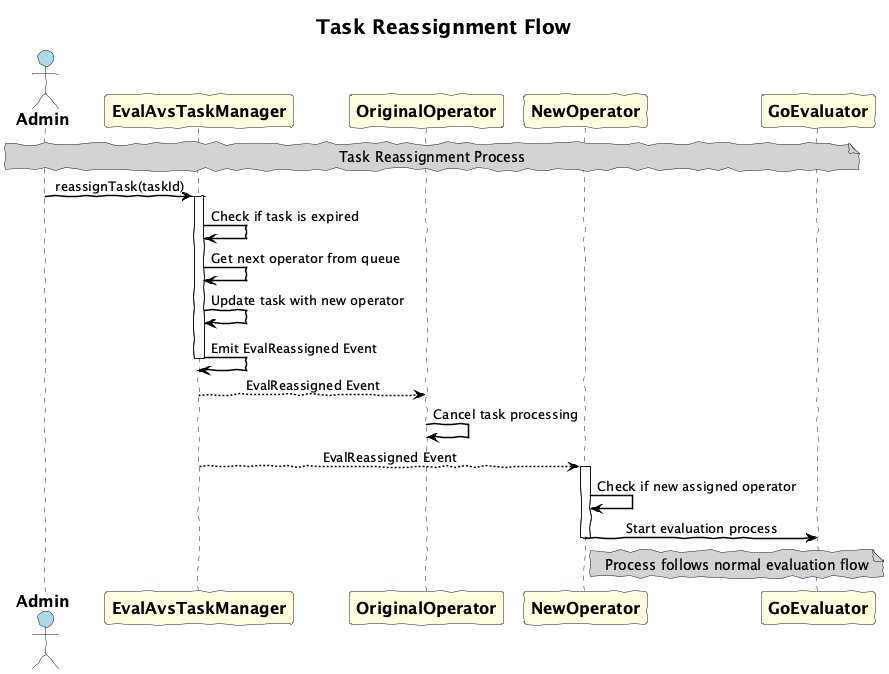

The diagram above was rendered by PlantUML. Its source (embedded in the PNG):
@startuml
!option handwritten true

' Use improved fonts and spacing
skinparam backgroundColor white
skinparam defaultTextAlignment center

' Fix arrow styling
skinparam ArrowColor black
skinparam ArrowThickness 1.5
skinparam SequenceArrowThickness 1.5

' Improve fonts for better readability
skinparam ParticipantFontSize 16
skinparam ParticipantFontStyle bold
skinparam ActorFontSize 16
skinparam ActorFontStyle bold
skinparam NoteFontSize 14
skinparam TitleFontSize 20
skinparam TitleFontStyle bold

' Color participants for better visualization
skinparam ActorBackgroundColor lightblue
skinparam ParticipantBackgroundColor lightyellow
skinparam NoteBackgroundColor lightgray
skinparam DatabaseBackgroundColor lightgreen

title Task Reassignment Flow

actor Admin
participant "EvalAvsTaskManager" as TaskManager
participant "OriginalOperator" as OriginalOperator
participant "NewOperator" as NewOperator
participant "GoEvaluator" as GoEvaluator

note over Admin, GoEvaluator: Task Reassignment Process

Admin -> TaskManager: reassignTask(taskId)
activate TaskManager
TaskManager -> TaskManager: Check if task is expired
TaskManager -> TaskManager: Get next operator from queue
TaskManager -> TaskManager: Update task with new operator
TaskManager -> TaskManager: Emit EvalReassigned Event
deactivate TaskManager

TaskManager --> OriginalOperator: EvalReassigned Event
OriginalOperator -> OriginalOperator: Cancel task processing

TaskManager --> NewOperator: EvalReassigned Event
activate NewOperator
NewOperator -> NewOperator: Check if new assigned operator
NewOperator -> GoEvaluator: Start evaluation process
note right of NewOperator: Process follows normal evaluation flow
deactivate NewOperator
@enduml